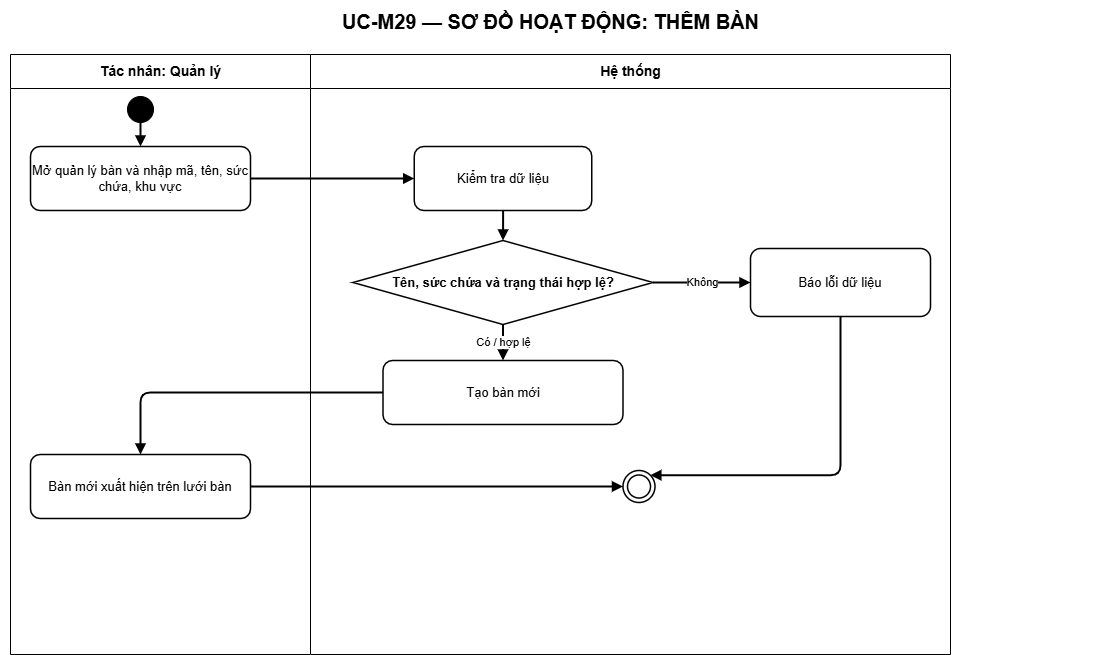

The diagram above was exported from draw.io. Its source (the exported page's mxGraphModel, read from the mxfile embedded in the PNG):
<mxGraphModel dx="884" dy="369" grid="1" gridSize="10" guides="1" tooltips="1" connect="1" arrows="1" fold="1" page="1" pageScale="1" pageWidth="1200" pageHeight="740" background="#ffffff" math="0" shadow="0">
  <root>
    <mxCell id="0" />
    <mxCell id="1" parent="0" />
    <mxCell id="title" value="UC-M29 — SƠ ĐỒ HOẠT ĐỘNG: THÊM BÀN" style="text;html=1;align=center;verticalAlign=middle;fontSize=20;fontStyle=1;strokeColor=none;fillColor=none;fontColor=#000000;" parent="1" vertex="1">
      <mxGeometry x="50" y="14" width="1100" height="42" as="geometry" />
    </mxCell>
    <mxCell id="actor-lane" value="Tác nhân: Quản lý" style="swimlane;html=1;horizontal=1;startSize=34;fillColor=#ffffff;swimlaneFillColor=#ffffff;strokeColor=#000000;fontColor=#000000;fontStyle=1;fontSize=14;" parent="1" vertex="1">
      <mxGeometry x="60" y="68" width="300" height="600" as="geometry" />
    </mxCell>
    <mxCell id="step-1" value="Mở quản lý bàn và nhập mã, tên, sức chứa, khu vực" style="rounded=1;whiteSpace=wrap;html=1;fillColor=#ffffff;strokeColor=#000000;strokeWidth=1.5;fontColor=#000000;fontSize=13;" parent="actor-lane" vertex="1">
      <mxGeometry x="20" y="92" width="220" height="64" as="geometry" />
    </mxCell>
    <mxCell id="step-5" value="Bàn mới xuất hiện trên lưới bàn" style="rounded=1;whiteSpace=wrap;html=1;fillColor=#ffffff;strokeColor=#000000;strokeWidth=1.5;fontColor=#000000;fontSize=13;" parent="actor-lane" vertex="1">
      <mxGeometry x="20" y="400" width="220" height="64" as="geometry" />
    </mxCell>
    <mxCell id="start" value="" style="ellipse;html=1;aspect=fixed;fillColor=#000000;strokeColor=#000000;" parent="actor-lane" vertex="1">
      <mxGeometry x="117" y="42" width="26" height="26" as="geometry" />
    </mxCell>
    <mxCell id="edge-1" value="" style="edgeStyle=orthogonalEdgeStyle;rounded=1;orthogonalLoop=1;jettySize=auto;html=1;endArrow=block;endFill=1;strokeWidth=2" parent="actor-lane" source="start" target="step-1" edge="1">
      <mxGeometry relative="1" as="geometry" />
    </mxCell>
    <mxCell id="system-lane" value="Hệ thống" style="swimlane;html=1;horizontal=1;startSize=34;fillColor=#ffffff;swimlaneFillColor=#ffffff;strokeColor=#000000;fontColor=#000000;fontStyle=1;fontSize=14;" parent="1" vertex="1">
      <mxGeometry x="360" y="68" width="640" height="600" as="geometry" />
    </mxCell>
    <mxCell id="step-2" value="Kiểm tra dữ liệu" style="rounded=1;whiteSpace=wrap;html=1;fillColor=#ffffff;strokeColor=#000000;strokeWidth=1.5;fontColor=#000000;fontSize=13;" parent="system-lane" vertex="1">
      <mxGeometry x="103.75" y="92" width="177.5" height="64" as="geometry" />
    </mxCell>
    <mxCell id="step-3" value="Tên, sức chứa và trạng thái hợp lệ?" style="rhombus;whiteSpace=wrap;html=1;fillColor=#ffffff;strokeColor=#000000;strokeWidth=1.5;fontColor=#000000;fontSize=13;fontStyle=1;" parent="system-lane" vertex="1">
      <mxGeometry x="42.5" y="186" width="300" height="84" as="geometry" />
    </mxCell>
    <mxCell id="alternate-3" value="Báo lỗi dữ liệu" style="rounded=1;whiteSpace=wrap;html=1;fillColor=#ffffff;strokeColor=#000000;strokeWidth=1.5;fontColor=#000000;fontSize=13;" parent="system-lane" vertex="1">
      <mxGeometry x="440" y="194" width="180" height="68" as="geometry" />
    </mxCell>
    <mxCell id="step-4" value="Tạo bàn mới" style="rounded=1;whiteSpace=wrap;html=1;fillColor=#ffffff;strokeColor=#000000;strokeWidth=1.5;fontColor=#000000;fontSize=13;" parent="system-lane" vertex="1">
      <mxGeometry x="72.5" y="306" width="240" height="64" as="geometry" />
    </mxCell>
    <mxCell id="end" value="" style="ellipse;shape=doubleEllipse;html=1;aspect=fixed;fillColor=#ffffff;strokeColor=#000000;strokeWidth=1.5;" parent="system-lane" vertex="1">
      <mxGeometry x="312.5" y="416" width="32" height="32" as="geometry" />
    </mxCell>
    <mxCell id="edge-5" value="" style="edgeStyle=orthogonalEdgeStyle;rounded=1;orthogonalLoop=1;jettySize=auto;html=1;endArrow=block;endFill=1;strokeWidth=2;entryX=1;entryY=0;entryDx=0;entryDy=0;" parent="system-lane" source="alternate-3" edge="1" target="end">
      <mxGeometry relative="1" as="geometry">
        <mxPoint x="615" y="213.00000000000006" as="targetPoint" />
        <Array as="points">
          <mxPoint x="530" y="421" />
        </Array>
      </mxGeometry>
    </mxCell>
    <mxCell id="edge-2" value="" style="edgeStyle=orthogonalEdgeStyle;rounded=1;orthogonalLoop=1;jettySize=auto;html=1;endArrow=block;endFill=1;strokeWidth=2" parent="1" source="step-1" target="step-2" edge="1">
      <mxGeometry relative="1" as="geometry" />
    </mxCell>
    <mxCell id="edge-3" value="" style="edgeStyle=orthogonalEdgeStyle;rounded=1;orthogonalLoop=1;jettySize=auto;html=1;endArrow=block;endFill=1;strokeWidth=2" parent="1" source="step-2" target="step-3" edge="1">
      <mxGeometry relative="1" as="geometry" />
    </mxCell>
    <mxCell id="edge-4" value="Không" style="edgeStyle=orthogonalEdgeStyle;rounded=1;orthogonalLoop=1;jettySize=auto;html=1;endArrow=block;endFill=1;strokeWidth=2" parent="1" source="step-3" target="alternate-3" edge="1">
      <mxGeometry relative="1" as="geometry" />
    </mxCell>
    <mxCell id="edge-6" value="Có / hợp lệ" style="edgeStyle=orthogonalEdgeStyle;rounded=1;orthogonalLoop=1;jettySize=auto;html=1;endArrow=block;endFill=1;strokeWidth=2" parent="1" source="step-3" target="step-4" edge="1">
      <mxGeometry relative="1" as="geometry" />
    </mxCell>
    <mxCell id="edge-7" value="" style="edgeStyle=orthogonalEdgeStyle;rounded=1;orthogonalLoop=1;jettySize=auto;html=1;endArrow=block;endFill=1;strokeWidth=2" parent="1" source="step-4" target="step-5" edge="1">
      <mxGeometry relative="1" as="geometry" />
    </mxCell>
    <mxCell id="edge-8" value="" style="edgeStyle=orthogonalEdgeStyle;rounded=1;orthogonalLoop=1;jettySize=auto;html=1;endArrow=block;endFill=1;strokeWidth=2" parent="1" source="step-5" target="end" edge="1">
      <mxGeometry relative="1" as="geometry" />
    </mxCell>
  </root>
</mxGraphModel>